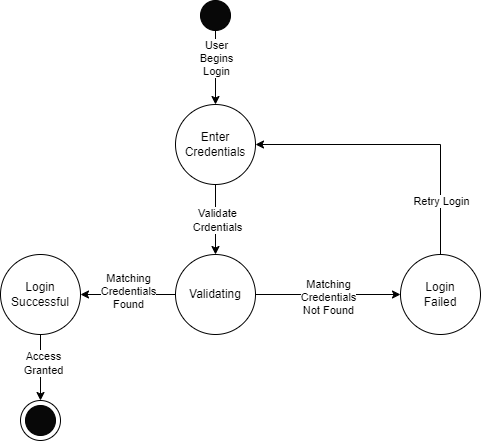

The diagram above was exported from draw.io. Its source (the exported page's mxGraphModel, read from the mxfile embedded in the PNG):
<mxGraphModel dx="1009" dy="539" grid="1" gridSize="10" guides="1" tooltips="1" connect="1" arrows="1" fold="1" page="1" pageScale="1" pageWidth="850" pageHeight="1100" math="0" shadow="0">
  <root>
    <mxCell id="0" />
    <mxCell id="1" parent="0" />
    <mxCell id="qKqJDpzYv0ydwW6cey1y-29" style="edgeStyle=orthogonalEdgeStyle;rounded=0;orthogonalLoop=1;jettySize=auto;html=1;exitX=0.5;exitY=1;exitDx=0;exitDy=0;entryX=0.5;entryY=0;entryDx=0;entryDy=0;" edge="1" parent="1" source="qKqJDpzYv0ydwW6cey1y-3" target="qKqJDpzYv0ydwW6cey1y-25">
      <mxGeometry relative="1" as="geometry" />
    </mxCell>
    <mxCell id="qKqJDpzYv0ydwW6cey1y-35" value="User&lt;div&gt;Begins&lt;/div&gt;&lt;div&gt;Login&lt;/div&gt;" style="edgeLabel;html=1;align=center;verticalAlign=middle;resizable=0;points=[];" vertex="1" connectable="0" parent="qKqJDpzYv0ydwW6cey1y-29">
      <mxGeometry x="-0.4877" relative="1" as="geometry">
        <mxPoint y="8" as="offset" />
      </mxGeometry>
    </mxCell>
    <mxCell id="qKqJDpzYv0ydwW6cey1y-3" value="" style="ellipse;whiteSpace=wrap;html=1;aspect=fixed;fillColor=#080808;" vertex="1" parent="1">
      <mxGeometry x="380" width="30" height="30" as="geometry" />
    </mxCell>
    <mxCell id="qKqJDpzYv0ydwW6cey1y-22" value="" style="group" vertex="1" connectable="0" parent="1">
      <mxGeometry x="200" y="400" width="40" height="40" as="geometry" />
    </mxCell>
    <mxCell id="qKqJDpzYv0ydwW6cey1y-23" value="" style="ellipse;whiteSpace=wrap;html=1;aspect=fixed;" vertex="1" parent="qKqJDpzYv0ydwW6cey1y-22">
      <mxGeometry width="40" height="40" as="geometry" />
    </mxCell>
    <mxCell id="qKqJDpzYv0ydwW6cey1y-24" value="" style="ellipse;whiteSpace=wrap;html=1;aspect=fixed;fillColor=#080808;" vertex="1" parent="qKqJDpzYv0ydwW6cey1y-22">
      <mxGeometry x="5" y="5" width="30" height="30" as="geometry" />
    </mxCell>
    <mxCell id="qKqJDpzYv0ydwW6cey1y-30" style="edgeStyle=orthogonalEdgeStyle;rounded=0;orthogonalLoop=1;jettySize=auto;html=1;exitX=0.5;exitY=1;exitDx=0;exitDy=0;entryX=0.5;entryY=0;entryDx=0;entryDy=0;" edge="1" parent="1" source="qKqJDpzYv0ydwW6cey1y-25" target="qKqJDpzYv0ydwW6cey1y-26">
      <mxGeometry relative="1" as="geometry" />
    </mxCell>
    <mxCell id="qKqJDpzYv0ydwW6cey1y-36" value="Validate&lt;div&gt;Crdentials&lt;/div&gt;" style="edgeLabel;html=1;align=center;verticalAlign=middle;resizable=0;points=[];" vertex="1" connectable="0" parent="qKqJDpzYv0ydwW6cey1y-30">
      <mxGeometry x="-0.0057" y="1" relative="1" as="geometry">
        <mxPoint as="offset" />
      </mxGeometry>
    </mxCell>
    <mxCell id="qKqJDpzYv0ydwW6cey1y-25" value="Enter&lt;div&gt;Credentials&lt;/div&gt;" style="ellipse;whiteSpace=wrap;html=1;aspect=fixed;" vertex="1" parent="1">
      <mxGeometry x="355" y="104" width="80" height="80" as="geometry" />
    </mxCell>
    <mxCell id="qKqJDpzYv0ydwW6cey1y-37" style="edgeStyle=orthogonalEdgeStyle;rounded=0;orthogonalLoop=1;jettySize=auto;html=1;exitX=1;exitY=0.5;exitDx=0;exitDy=0;entryX=0;entryY=0.5;entryDx=0;entryDy=0;" edge="1" parent="1" source="qKqJDpzYv0ydwW6cey1y-26" target="qKqJDpzYv0ydwW6cey1y-27">
      <mxGeometry relative="1" as="geometry" />
    </mxCell>
    <mxCell id="qKqJDpzYv0ydwW6cey1y-43" value="Matching&lt;div&gt;Credentials&lt;/div&gt;&lt;div&gt;Not Found&lt;/div&gt;" style="edgeLabel;html=1;align=center;verticalAlign=middle;resizable=0;points=[];" vertex="1" connectable="0" parent="qKqJDpzYv0ydwW6cey1y-37">
      <mxGeometry x="-0.0097" y="-2" relative="1" as="geometry">
        <mxPoint as="offset" />
      </mxGeometry>
    </mxCell>
    <mxCell id="qKqJDpzYv0ydwW6cey1y-26" value="Validating" style="ellipse;whiteSpace=wrap;html=1;aspect=fixed;" vertex="1" parent="1">
      <mxGeometry x="355" y="254" width="80" height="80" as="geometry" />
    </mxCell>
    <mxCell id="qKqJDpzYv0ydwW6cey1y-34" style="edgeStyle=orthogonalEdgeStyle;rounded=0;orthogonalLoop=1;jettySize=auto;html=1;exitX=0;exitY=0.5;exitDx=0;exitDy=0;entryX=1;entryY=0.5;entryDx=0;entryDy=0;" edge="1" parent="1" source="qKqJDpzYv0ydwW6cey1y-26" target="qKqJDpzYv0ydwW6cey1y-39">
      <mxGeometry relative="1" as="geometry" />
    </mxCell>
    <mxCell id="qKqJDpzYv0ydwW6cey1y-42" value="Matching&lt;div&gt;Credentials&lt;/div&gt;&lt;div&gt;Found&lt;/div&gt;" style="edgeLabel;html=1;align=center;verticalAlign=middle;resizable=0;points=[];" vertex="1" connectable="0" parent="qKqJDpzYv0ydwW6cey1y-34">
      <mxGeometry x="0.0147" y="-4" relative="1" as="geometry">
        <mxPoint as="offset" />
      </mxGeometry>
    </mxCell>
    <mxCell id="qKqJDpzYv0ydwW6cey1y-38" style="edgeStyle=orthogonalEdgeStyle;rounded=0;orthogonalLoop=1;jettySize=auto;html=1;exitX=0.5;exitY=0;exitDx=0;exitDy=0;entryX=1;entryY=0.5;entryDx=0;entryDy=0;" edge="1" parent="1" source="qKqJDpzYv0ydwW6cey1y-27" target="qKqJDpzYv0ydwW6cey1y-25">
      <mxGeometry relative="1" as="geometry" />
    </mxCell>
    <mxCell id="qKqJDpzYv0ydwW6cey1y-44" value="Retry Login" style="edgeLabel;html=1;align=center;verticalAlign=middle;resizable=0;points=[];" vertex="1" connectable="0" parent="qKqJDpzYv0ydwW6cey1y-38">
      <mxGeometry x="-0.6339" relative="1" as="geometry">
        <mxPoint as="offset" />
      </mxGeometry>
    </mxCell>
    <mxCell id="qKqJDpzYv0ydwW6cey1y-27" value="Login&lt;div&gt;Failed&lt;/div&gt;" style="ellipse;whiteSpace=wrap;html=1;aspect=fixed;" vertex="1" parent="1">
      <mxGeometry x="580" y="254" width="80" height="80" as="geometry" />
    </mxCell>
    <mxCell id="qKqJDpzYv0ydwW6cey1y-40" style="edgeStyle=orthogonalEdgeStyle;rounded=0;orthogonalLoop=1;jettySize=auto;html=1;exitX=0.5;exitY=1;exitDx=0;exitDy=0;entryX=0.5;entryY=0;entryDx=0;entryDy=0;" edge="1" parent="1" source="qKqJDpzYv0ydwW6cey1y-39" target="qKqJDpzYv0ydwW6cey1y-23">
      <mxGeometry relative="1" as="geometry" />
    </mxCell>
    <mxCell id="qKqJDpzYv0ydwW6cey1y-41" value="Access&lt;div&gt;Granted&lt;/div&gt;" style="edgeLabel;html=1;align=center;verticalAlign=middle;resizable=0;points=[];" vertex="1" connectable="0" parent="qKqJDpzYv0ydwW6cey1y-40">
      <mxGeometry x="-0.1515" y="2" relative="1" as="geometry">
        <mxPoint as="offset" />
      </mxGeometry>
    </mxCell>
    <mxCell id="qKqJDpzYv0ydwW6cey1y-39" value="Login&lt;div&gt;Successful&lt;/div&gt;" style="ellipse;whiteSpace=wrap;html=1;aspect=fixed;" vertex="1" parent="1">
      <mxGeometry x="180" y="254" width="80" height="80" as="geometry" />
    </mxCell>
  </root>
</mxGraphModel>